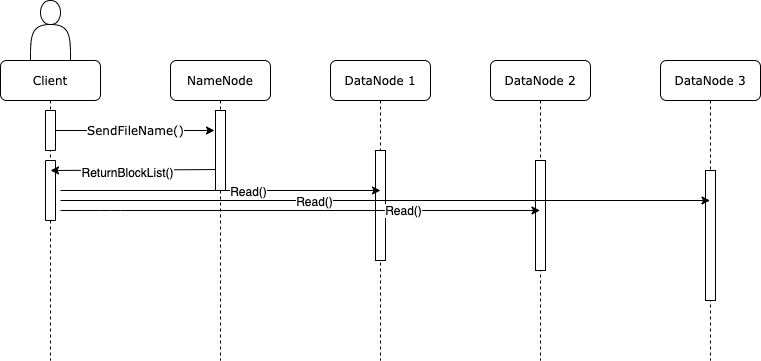

The diagram above was exported from draw.io. Its source (the exported page's mxGraphModel, read from the mxfile embedded in the PNG):
<mxGraphModel dx="915" dy="594" grid="1" gridSize="10" guides="1" tooltips="1" connect="1" arrows="1" fold="1" page="1" pageScale="1" pageWidth="1100" pageHeight="850" background="#ffffff" math="0" shadow="0">
  <root>
    <mxCell id="0" />
    <mxCell id="1" parent="0" />
    <mxCell id="7baba1c4bc27f4b0-2" value="NameNode" style="shape=umlLifeline;perimeter=lifelinePerimeter;whiteSpace=wrap;html=1;container=1;collapsible=0;recursiveResize=0;outlineConnect=0;rounded=1;shadow=0;comic=0;labelBackgroundColor=none;strokeWidth=1;fontFamily=Verdana;fontSize=12;align=center;" parent="1" vertex="1">
      <mxGeometry x="320" y="160" width="100" height="300" as="geometry" />
    </mxCell>
    <mxCell id="7baba1c4bc27f4b0-3" value="DataNode 1" style="shape=umlLifeline;perimeter=lifelinePerimeter;whiteSpace=wrap;html=1;container=1;collapsible=0;recursiveResize=0;outlineConnect=0;rounded=1;shadow=0;comic=0;labelBackgroundColor=none;strokeWidth=1;fontFamily=Verdana;fontSize=12;align=center;" parent="1" vertex="1">
      <mxGeometry x="480" y="160" width="100" height="300" as="geometry" />
    </mxCell>
    <mxCell id="7baba1c4bc27f4b0-13" value="" style="html=1;points=[];perimeter=orthogonalPerimeter;rounded=0;shadow=0;comic=0;labelBackgroundColor=none;strokeWidth=1;fontFamily=Verdana;fontSize=12;align=center;" parent="7baba1c4bc27f4b0-3" vertex="1">
      <mxGeometry x="45" y="90" width="10" height="110" as="geometry" />
    </mxCell>
    <mxCell id="7baba1c4bc27f4b0-4" value="&lt;span style=&quot;white-space: normal&quot;&gt;DataNode 2&lt;/span&gt;" style="shape=umlLifeline;perimeter=lifelinePerimeter;whiteSpace=wrap;html=1;container=1;collapsible=0;recursiveResize=0;outlineConnect=0;rounded=1;shadow=0;comic=0;labelBackgroundColor=none;strokeWidth=1;fontFamily=Verdana;fontSize=12;align=center;" parent="1" vertex="1">
      <mxGeometry x="640" y="160" width="100" height="300" as="geometry" />
    </mxCell>
    <mxCell id="7baba1c4bc27f4b0-5" value="&lt;span style=&quot;white-space: normal&quot;&gt;DataNode 3&lt;/span&gt;" style="shape=umlLifeline;perimeter=lifelinePerimeter;whiteSpace=wrap;html=1;container=1;collapsible=0;recursiveResize=0;outlineConnect=0;rounded=1;shadow=0;comic=0;labelBackgroundColor=none;strokeWidth=1;fontFamily=Verdana;fontSize=12;align=center;" parent="1" vertex="1">
      <mxGeometry x="810" y="160" width="100" height="300" as="geometry" />
    </mxCell>
    <mxCell id="7baba1c4bc27f4b0-19" value="" style="html=1;points=[];perimeter=orthogonalPerimeter;rounded=0;shadow=0;comic=0;labelBackgroundColor=none;strokeWidth=1;fontFamily=Verdana;fontSize=12;align=center;" parent="7baba1c4bc27f4b0-5" vertex="1">
      <mxGeometry x="45" y="110" width="10" height="130" as="geometry" />
    </mxCell>
    <mxCell id="7baba1c4bc27f4b0-8" value="Client" style="shape=umlLifeline;perimeter=lifelinePerimeter;whiteSpace=wrap;html=1;container=1;collapsible=0;recursiveResize=0;outlineConnect=0;rounded=1;shadow=0;comic=0;labelBackgroundColor=none;strokeWidth=1;fontFamily=Verdana;fontSize=12;align=center;glass=0;" parent="1" vertex="1">
      <mxGeometry x="150" y="160" width="100" height="300" as="geometry" />
    </mxCell>
    <mxCell id="ofXCqhbmC0DXtBUEM5hm-1" value="" style="rounded=0;whiteSpace=wrap;html=1;direction=south;" parent="7baba1c4bc27f4b0-8" vertex="1">
      <mxGeometry x="45" y="50" width="10" height="40" as="geometry" />
    </mxCell>
    <mxCell id="bcxLP7SgP36fa8L_0SCj-4" value="" style="rounded=0;whiteSpace=wrap;html=1;direction=south;" parent="7baba1c4bc27f4b0-8" vertex="1">
      <mxGeometry x="45" y="100" width="10" height="60" as="geometry" />
    </mxCell>
    <mxCell id="W7uzz67ceZyV-_rLcwEG-11" value="" style="shape=actor;whiteSpace=wrap;html=1;rounded=1;glass=0;strokeWidth=1;" parent="1" vertex="1">
      <mxGeometry x="180" y="100" width="40" height="60" as="geometry" />
    </mxCell>
    <mxCell id="7baba1c4bc27f4b0-10" value="" style="html=1;points=[];perimeter=orthogonalPerimeter;rounded=0;shadow=0;comic=0;labelBackgroundColor=none;strokeWidth=1;fontFamily=Verdana;fontSize=12;align=center;" parent="1" vertex="1">
      <mxGeometry x="365" y="210" width="10" height="80" as="geometry" />
    </mxCell>
    <mxCell id="7baba1c4bc27f4b0-16" value="" style="html=1;points=[];perimeter=orthogonalPerimeter;rounded=0;shadow=0;comic=0;labelBackgroundColor=none;strokeWidth=1;fontFamily=Verdana;fontSize=12;align=center;" parent="1" vertex="1">
      <mxGeometry x="685" y="260" width="10" height="110" as="geometry" />
    </mxCell>
    <mxCell id="ofXCqhbmC0DXtBUEM5hm-2" value="&lt;font face=&quot;verdana&quot;&gt;&lt;span style=&quot;font-size: 12px&quot;&gt;SendFileName()&lt;/span&gt;&lt;/font&gt;" style="edgeStyle=orthogonalEdgeStyle;rounded=0;orthogonalLoop=1;jettySize=auto;html=1;entryX=-0.1;entryY=0.25;entryDx=0;entryDy=0;entryPerimeter=0;" parent="1" source="ofXCqhbmC0DXtBUEM5hm-1" target="7baba1c4bc27f4b0-10" edge="1">
      <mxGeometry x="0.0059" relative="1" as="geometry">
        <mxPoint x="310" y="230" as="targetPoint" />
        <mxPoint as="offset" />
      </mxGeometry>
    </mxCell>
    <mxCell id="YU7jhCvX7CiFAvMjonfC-1" value="" style="endArrow=classic;html=1;exitX=0;exitY=0.738;exitDx=0;exitDy=0;exitPerimeter=0;" parent="1" source="7baba1c4bc27f4b0-10" edge="1">
      <mxGeometry width="50" height="50" relative="1" as="geometry">
        <mxPoint x="354" y="270" as="sourcePoint" />
        <mxPoint x="200" y="270" as="targetPoint" />
      </mxGeometry>
    </mxCell>
    <mxCell id="YU7jhCvX7CiFAvMjonfC-2" value="ReturnBlockList()" style="text;html=1;align=center;verticalAlign=middle;resizable=0;points=[];labelBackgroundColor=#ffffff;" parent="YU7jhCvX7CiFAvMjonfC-1" vertex="1" connectable="0">
      <mxGeometry x="0.0818" y="2" relative="1" as="geometry">
        <mxPoint as="offset" />
      </mxGeometry>
    </mxCell>
    <mxCell id="n9XCAB94js2fXB47wGFw-1" value="" style="endArrow=classic;html=1;" parent="1" edge="1">
      <mxGeometry width="50" height="50" relative="1" as="geometry">
        <mxPoint x="210" y="290" as="sourcePoint" />
        <mxPoint x="530" y="290" as="targetPoint" />
      </mxGeometry>
    </mxCell>
    <mxCell id="n9XCAB94js2fXB47wGFw-5" value="Read()" style="text;html=1;align=center;verticalAlign=middle;resizable=0;points=[];labelBackgroundColor=#ffffff;" parent="n9XCAB94js2fXB47wGFw-1" vertex="1" connectable="0">
      <mxGeometry x="0.1688" relative="1" as="geometry">
        <mxPoint as="offset" />
      </mxGeometry>
    </mxCell>
    <mxCell id="n9XCAB94js2fXB47wGFw-3" value="" style="endArrow=classic;html=1;" parent="1" target="7baba1c4bc27f4b0-4" edge="1">
      <mxGeometry width="50" height="50" relative="1" as="geometry">
        <mxPoint x="210" y="310" as="sourcePoint" />
        <mxPoint x="250" y="260" as="targetPoint" />
        <Array as="points">
          <mxPoint x="260" y="310" />
        </Array>
      </mxGeometry>
    </mxCell>
    <mxCell id="n9XCAB94js2fXB47wGFw-7" value="Read()" style="text;html=1;align=center;verticalAlign=middle;resizable=0;points=[];labelBackgroundColor=#ffffff;" parent="n9XCAB94js2fXB47wGFw-3" vertex="1" connectable="0">
      <mxGeometry x="0.4265" y="1" relative="1" as="geometry">
        <mxPoint as="offset" />
      </mxGeometry>
    </mxCell>
    <mxCell id="n9XCAB94js2fXB47wGFw-4" value="" style="endArrow=classic;html=1;" parent="1" target="7baba1c4bc27f4b0-5" edge="1">
      <mxGeometry width="50" height="50" relative="1" as="geometry">
        <mxPoint x="210" y="300" as="sourcePoint" />
        <mxPoint x="250" y="250" as="targetPoint" />
      </mxGeometry>
    </mxCell>
    <mxCell id="n9XCAB94js2fXB47wGFw-6" value="Read()" style="text;html=1;align=center;verticalAlign=middle;resizable=0;points=[];labelBackgroundColor=#ffffff;" parent="n9XCAB94js2fXB47wGFw-4" vertex="1" connectable="0">
      <mxGeometry x="-0.2209" relative="1" as="geometry">
        <mxPoint as="offset" />
      </mxGeometry>
    </mxCell>
  </root>
</mxGraphModel>